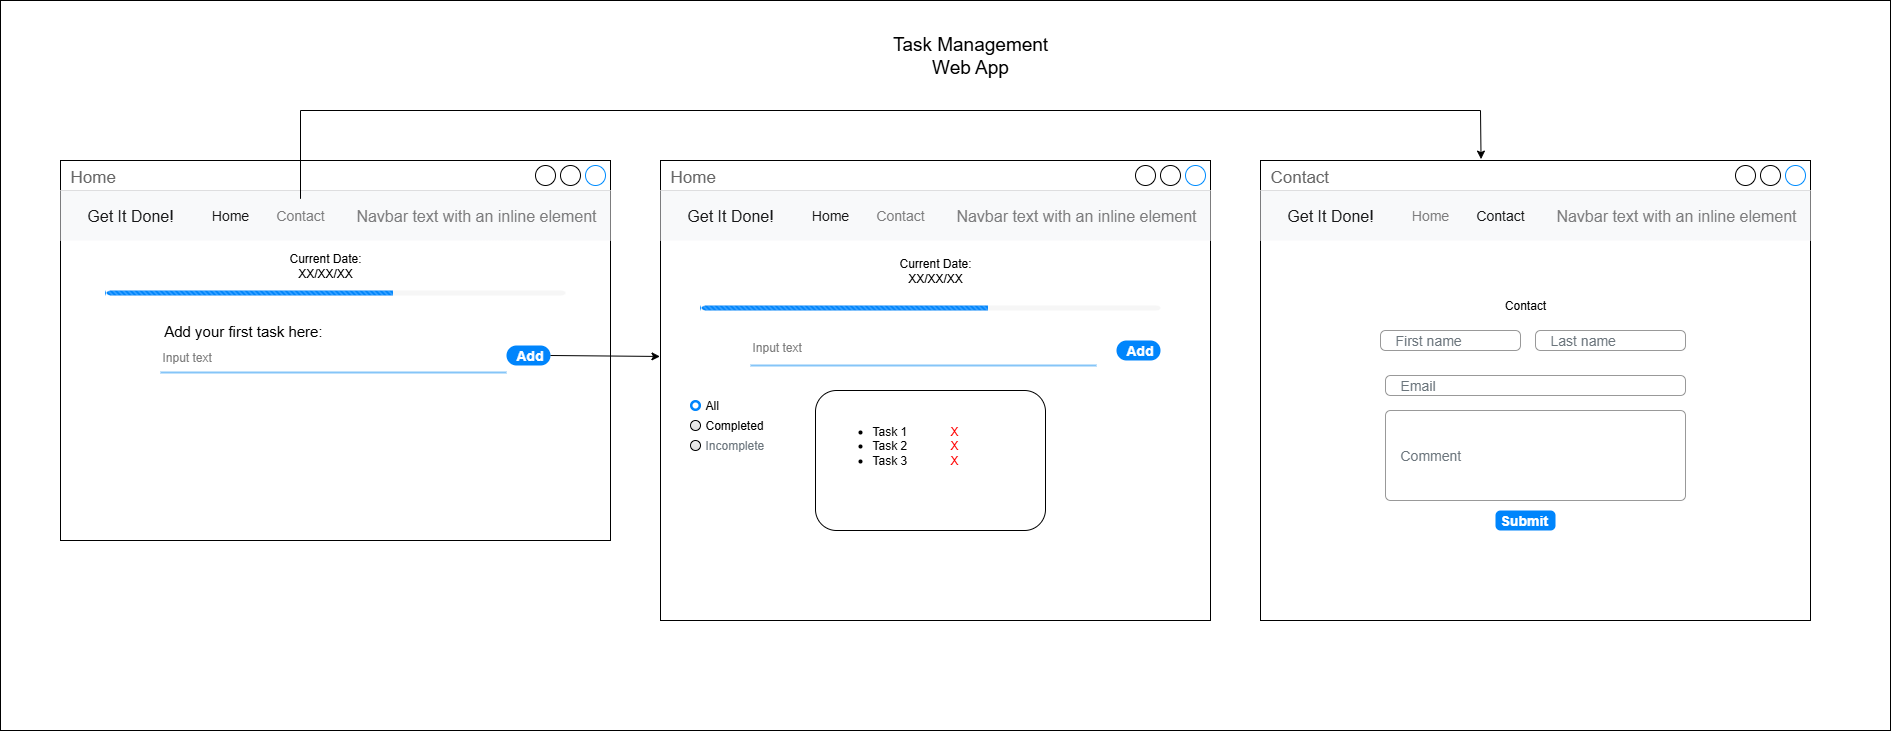

The diagram above was exported from draw.io. Its source (the exported page's mxGraphModel, read from the mxfile embedded in the PNG):
<mxGraphModel dx="2182" dy="1209" grid="1" gridSize="10" guides="1" tooltips="1" connect="1" arrows="1" fold="1" page="1" pageScale="1" pageWidth="850" pageHeight="1100" math="0" shadow="0">
  <root>
    <mxCell id="0" />
    <mxCell id="1" parent="0" />
    <mxCell id="T1QSTFbDjLjyuy1W6l_v-1" value="Home" style="strokeWidth=1;shadow=0;dashed=0;align=center;html=1;shape=mxgraph.mockup.containers.window;align=left;verticalAlign=top;spacingLeft=8;strokeColor2=#008cff;strokeColor3=#c4c4c4;fontColor=#666666;mainText=;fontSize=17;labelBackgroundColor=none;whiteSpace=wrap;" vertex="1" parent="1">
      <mxGeometry x="150" y="220" width="550" height="380" as="geometry" />
    </mxCell>
    <mxCell id="T1QSTFbDjLjyuy1W6l_v-7" value="Navbar text with an inline element" style="html=1;shadow=0;dashed=0;fillColor=#F8F9FA;strokeColor=none;fontSize=16;fontColor=#7C7C7D;align=right;spacing=15;" vertex="1" parent="1">
      <mxGeometry x="150" y="250" width="550" height="50" as="geometry" />
    </mxCell>
    <mxCell id="T1QSTFbDjLjyuy1W6l_v-8" value="" style="swimlane;shape=mxgraph.bootstrap.anchor;strokeColor=none;fillColor=none;fontColor=#0085FC;fontStyle=0;childLayout=stackLayout;horizontal=0;startSize=0;horizontalStack=1;resizeParent=1;resizeParentMax=0;resizeLast=0;collapsible=0;marginBottom=0;whiteSpace=wrap;html=1;resizeWidth=0;" vertex="1" parent="T1QSTFbDjLjyuy1W6l_v-7">
      <mxGeometry y="8.333333333333334" width="280" height="33.333333333333336" as="geometry" />
    </mxCell>
    <mxCell id="T1QSTFbDjLjyuy1W6l_v-9" value="Get It Done!" style="text;strokeColor=none;align=center;verticalAlign=middle;spacingLeft=10;spacingRight=10;points=[[0,0.5],[1,0.5]];portConstraint=eastwest;rotatable=0;whiteSpace=wrap;html=1;fillColor=none;fontColor=#181819;fontSize=16;" vertex="1" parent="T1QSTFbDjLjyuy1W6l_v-8">
      <mxGeometry width="140" height="33.333333333333336" as="geometry" />
    </mxCell>
    <mxCell id="T1QSTFbDjLjyuy1W6l_v-10" value="Home" style="text;strokeColor=none;align=center;verticalAlign=middle;spacingLeft=10;spacingRight=10;points=[[0,0.5],[1,0.5]];portConstraint=eastwest;rotatable=0;whiteSpace=wrap;html=1;fillColor=none;fontColor=#181819;fontSize=14;" vertex="1" parent="T1QSTFbDjLjyuy1W6l_v-8">
      <mxGeometry x="140" width="60" height="33.333333333333336" as="geometry" />
    </mxCell>
    <mxCell id="T1QSTFbDjLjyuy1W6l_v-11" value="Contact" style="text;strokeColor=none;align=center;verticalAlign=middle;spacingLeft=10;spacingRight=10;points=[[0,0.5],[1,0.5]];portConstraint=eastwest;rotatable=0;whiteSpace=wrap;html=1;fillColor=none;fontColor=#7C7C7D;fontSize=14;" vertex="1" parent="T1QSTFbDjLjyuy1W6l_v-8">
      <mxGeometry x="200" width="80" height="33.333333333333336" as="geometry" />
    </mxCell>
    <mxCell id="T1QSTFbDjLjyuy1W6l_v-13" value="Current Date:&lt;div&gt;XX/XX/XX&lt;/div&gt;" style="text;html=1;align=center;verticalAlign=middle;whiteSpace=wrap;rounded=0;" vertex="1" parent="1">
      <mxGeometry x="370" y="310" width="90" height="30" as="geometry" />
    </mxCell>
    <mxCell id="T1QSTFbDjLjyuy1W6l_v-14" value="&lt;font style=&quot;font-size: 15px;&quot;&gt;Add your first task here:&amp;nbsp;&lt;/font&gt;" style="text;html=1;align=center;verticalAlign=middle;whiteSpace=wrap;rounded=0;" vertex="1" parent="1">
      <mxGeometry x="250" y="375" width="170" height="30" as="geometry" />
    </mxCell>
    <mxCell id="T1QSTFbDjLjyuy1W6l_v-15" value="&lt;font style=&quot;color: rgb(125, 125, 125); font-size: 12px;&quot;&gt;Input text&lt;/font&gt;" style="text;fontSize=16;verticalAlign=middle;strokeColor=none;fillColor=none;whiteSpace=wrap;html=1;" vertex="1" parent="1">
      <mxGeometry x="250" y="400" width="346" height="30" as="geometry" />
    </mxCell>
    <mxCell id="T1QSTFbDjLjyuy1W6l_v-16" value="" style="dashed=0;shape=line;strokeWidth=2;noLabel=1;strokeColor=#0C8CF2;opacity=50;" vertex="1" parent="1">
      <mxGeometry x="250" y="427" width="346" height="10" as="geometry" />
    </mxCell>
    <mxCell id="T1QSTFbDjLjyuy1W6l_v-17" value="Add" style="rounded=1;whiteSpace=wrap;html=1;arcSize=50;strokeColor=none;strokeWidth=1;fillColor=#0085FC;fontColor=#FFFFFF;whiteSpace=wrap;align=left;verticalAlign=middle;spacingLeft=0;fontStyle=1;fontSize=14;spacing=10;" vertex="1" parent="1">
      <mxGeometry x="596" y="405" width="44" height="20" as="geometry" />
    </mxCell>
    <mxCell id="T1QSTFbDjLjyuy1W6l_v-19" value="" style="endArrow=classic;html=1;rounded=0;exitX=1;exitY=0.5;exitDx=0;exitDy=0;entryX=-0.001;entryY=0.426;entryDx=0;entryDy=0;entryPerimeter=0;" edge="1" parent="1" source="T1QSTFbDjLjyuy1W6l_v-17" target="T1QSTFbDjLjyuy1W6l_v-36">
      <mxGeometry width="50" height="50" relative="1" as="geometry">
        <mxPoint x="770" y="460" as="sourcePoint" />
        <mxPoint x="790" y="410" as="targetPoint" />
      </mxGeometry>
    </mxCell>
    <mxCell id="T1QSTFbDjLjyuy1W6l_v-36" value="Home" style="strokeWidth=1;shadow=0;dashed=0;align=center;html=1;shape=mxgraph.mockup.containers.window;align=left;verticalAlign=top;spacingLeft=8;strokeColor2=#008cff;strokeColor3=#c4c4c4;fontColor=#666666;mainText=;fontSize=17;labelBackgroundColor=none;whiteSpace=wrap;" vertex="1" parent="1">
      <mxGeometry x="750" y="220" width="550" height="460" as="geometry" />
    </mxCell>
    <mxCell id="T1QSTFbDjLjyuy1W6l_v-37" value="Navbar text with an inline element" style="html=1;shadow=0;dashed=0;fillColor=#F8F9FA;strokeColor=none;fontSize=16;fontColor=#7C7C7D;align=right;spacing=15;" vertex="1" parent="1">
      <mxGeometry x="750" y="250" width="550" height="50" as="geometry" />
    </mxCell>
    <mxCell id="T1QSTFbDjLjyuy1W6l_v-38" value="" style="swimlane;shape=mxgraph.bootstrap.anchor;strokeColor=none;fillColor=none;fontColor=#0085FC;fontStyle=0;childLayout=stackLayout;horizontal=0;startSize=0;horizontalStack=1;resizeParent=1;resizeParentMax=0;resizeLast=0;collapsible=0;marginBottom=0;whiteSpace=wrap;html=1;resizeWidth=0;" vertex="1" parent="T1QSTFbDjLjyuy1W6l_v-37">
      <mxGeometry y="8.333333333333334" width="280" height="33.333333333333336" as="geometry" />
    </mxCell>
    <mxCell id="T1QSTFbDjLjyuy1W6l_v-39" value="Get It Done!" style="text;strokeColor=none;align=center;verticalAlign=middle;spacingLeft=10;spacingRight=10;points=[[0,0.5],[1,0.5]];portConstraint=eastwest;rotatable=0;whiteSpace=wrap;html=1;fillColor=none;fontColor=#181819;fontSize=16;" vertex="1" parent="T1QSTFbDjLjyuy1W6l_v-38">
      <mxGeometry width="140" height="33.333333333333336" as="geometry" />
    </mxCell>
    <mxCell id="T1QSTFbDjLjyuy1W6l_v-40" value="Home" style="text;strokeColor=none;align=center;verticalAlign=middle;spacingLeft=10;spacingRight=10;points=[[0,0.5],[1,0.5]];portConstraint=eastwest;rotatable=0;whiteSpace=wrap;html=1;fillColor=none;fontColor=#181819;fontSize=14;" vertex="1" parent="T1QSTFbDjLjyuy1W6l_v-38">
      <mxGeometry x="140" width="60" height="33.333333333333336" as="geometry" />
    </mxCell>
    <mxCell id="T1QSTFbDjLjyuy1W6l_v-41" value="Contact" style="text;strokeColor=none;align=center;verticalAlign=middle;spacingLeft=10;spacingRight=10;points=[[0,0.5],[1,0.5]];portConstraint=eastwest;rotatable=0;whiteSpace=wrap;html=1;fillColor=none;fontColor=#7C7C7D;fontSize=14;" vertex="1" parent="T1QSTFbDjLjyuy1W6l_v-38">
      <mxGeometry x="200" width="80" height="33.333333333333336" as="geometry" />
    </mxCell>
    <mxCell id="T1QSTFbDjLjyuy1W6l_v-42" value="Contact" style="strokeWidth=1;shadow=0;dashed=0;align=center;html=1;shape=mxgraph.mockup.containers.window;align=left;verticalAlign=top;spacingLeft=8;strokeColor2=#008cff;strokeColor3=#c4c4c4;fontColor=#666666;mainText=;fontSize=17;labelBackgroundColor=none;whiteSpace=wrap;" vertex="1" parent="1">
      <mxGeometry x="1350" y="220" width="550" height="460" as="geometry" />
    </mxCell>
    <mxCell id="T1QSTFbDjLjyuy1W6l_v-43" value="Navbar text with an inline element" style="html=1;shadow=0;dashed=0;fillColor=#F8F9FA;strokeColor=none;fontSize=16;fontColor=#7C7C7D;align=right;spacing=15;" vertex="1" parent="1">
      <mxGeometry x="1350" y="250" width="550" height="50" as="geometry" />
    </mxCell>
    <mxCell id="T1QSTFbDjLjyuy1W6l_v-44" value="" style="swimlane;shape=mxgraph.bootstrap.anchor;strokeColor=none;fillColor=none;fontColor=#0085FC;fontStyle=0;childLayout=stackLayout;horizontal=0;startSize=0;horizontalStack=1;resizeParent=1;resizeParentMax=0;resizeLast=0;collapsible=0;marginBottom=0;whiteSpace=wrap;html=1;resizeWidth=0;" vertex="1" parent="T1QSTFbDjLjyuy1W6l_v-43">
      <mxGeometry y="8.333333333333334" width="280" height="33.333333333333336" as="geometry" />
    </mxCell>
    <mxCell id="T1QSTFbDjLjyuy1W6l_v-45" value="Get It Done!" style="text;strokeColor=none;align=center;verticalAlign=middle;spacingLeft=10;spacingRight=10;points=[[0,0.5],[1,0.5]];portConstraint=eastwest;rotatable=0;whiteSpace=wrap;html=1;fillColor=none;fontColor=#181819;fontSize=16;" vertex="1" parent="T1QSTFbDjLjyuy1W6l_v-44">
      <mxGeometry width="140" height="33.333333333333336" as="geometry" />
    </mxCell>
    <mxCell id="T1QSTFbDjLjyuy1W6l_v-46" value="Home" style="text;strokeColor=none;align=center;verticalAlign=middle;spacingLeft=10;spacingRight=10;points=[[0,0.5],[1,0.5]];portConstraint=eastwest;rotatable=0;whiteSpace=wrap;html=1;fillColor=none;fontColor=light-dark(#7c7c7d, #d9d9da);fontSize=14;" vertex="1" parent="T1QSTFbDjLjyuy1W6l_v-44">
      <mxGeometry x="140" width="60" height="33.333333333333336" as="geometry" />
    </mxCell>
    <mxCell id="T1QSTFbDjLjyuy1W6l_v-47" value="Contact" style="text;strokeColor=none;align=center;verticalAlign=middle;spacingLeft=10;spacingRight=10;points=[[0,0.5],[1,0.5]];portConstraint=eastwest;rotatable=0;whiteSpace=wrap;html=1;fillColor=none;fontColor=light-dark(#181819, #838384);fontSize=14;" vertex="1" parent="T1QSTFbDjLjyuy1W6l_v-44">
      <mxGeometry x="200" width="80" height="33.333333333333336" as="geometry" />
    </mxCell>
    <mxCell id="T1QSTFbDjLjyuy1W6l_v-54" value="Current Date:&lt;div&gt;XX/XX/XX&lt;/div&gt;" style="text;html=1;align=center;verticalAlign=middle;whiteSpace=wrap;rounded=0;" vertex="1" parent="1">
      <mxGeometry x="980" y="315" width="90" height="30" as="geometry" />
    </mxCell>
    <mxCell id="T1QSTFbDjLjyuy1W6l_v-55" value="&lt;font style=&quot;color: rgb(125, 125, 125); font-size: 12px;&quot;&gt;Input text&lt;/font&gt;" style="text;fontSize=16;verticalAlign=middle;strokeColor=none;fillColor=none;whiteSpace=wrap;html=1;" vertex="1" parent="1">
      <mxGeometry x="840" y="390" width="346" height="30" as="geometry" />
    </mxCell>
    <mxCell id="T1QSTFbDjLjyuy1W6l_v-56" value="Add" style="rounded=1;whiteSpace=wrap;html=1;arcSize=50;strokeColor=none;strokeWidth=1;fillColor=#0085FC;fontColor=#FFFFFF;whiteSpace=wrap;align=left;verticalAlign=middle;spacingLeft=0;fontStyle=1;fontSize=14;spacing=10;" vertex="1" parent="1">
      <mxGeometry x="1206" y="400" width="44" height="20" as="geometry" />
    </mxCell>
    <mxCell id="T1QSTFbDjLjyuy1W6l_v-57" value="First name" style="html=1;shadow=0;dashed=0;shape=mxgraph.bootstrap.rrect;rSize=5;fillColor=none;strokeColor=#999999;align=left;spacing=15;fontSize=14;fontColor=#6C767D;" vertex="1" parent="1">
      <mxGeometry x="1470" y="390" width="140" height="20" as="geometry" />
    </mxCell>
    <mxCell id="T1QSTFbDjLjyuy1W6l_v-58" value="Last name" style="html=1;shadow=0;dashed=0;shape=mxgraph.bootstrap.rrect;rSize=5;fillColor=none;strokeColor=#999999;align=left;spacing=15;fontSize=14;fontColor=#6C767D;" vertex="1" parent="1">
      <mxGeometry x="1625" y="390" width="150" height="20" as="geometry" />
    </mxCell>
    <mxCell id="T1QSTFbDjLjyuy1W6l_v-59" value="Contact" style="text;html=1;align=center;verticalAlign=middle;whiteSpace=wrap;rounded=0;" vertex="1" parent="1">
      <mxGeometry x="1585" y="350" width="60" height="30" as="geometry" />
    </mxCell>
    <mxCell id="T1QSTFbDjLjyuy1W6l_v-61" value="&lt;ul&gt;&lt;li&gt;Task 1&amp;nbsp; &amp;nbsp; &amp;nbsp; &amp;nbsp; &amp;nbsp; &amp;nbsp; &lt;font style=&quot;color: rgb(255, 51, 51);&quot;&gt;&amp;nbsp;&lt;/font&gt;&lt;font style=&quot;color: rgb(255, 0, 0);&quot;&gt;X&lt;/font&gt;&amp;nbsp; &amp;nbsp;&lt;/li&gt;&lt;li&gt;Task&amp;nbsp;2&amp;nbsp; &amp;nbsp; &amp;nbsp; &amp;nbsp; &amp;nbsp; &amp;nbsp; &amp;nbsp;&lt;font style=&quot;color: rgb(255, 0, 0);&quot;&gt;X&lt;/font&gt;&lt;/li&gt;&lt;li&gt;Task&amp;nbsp;3&amp;nbsp; &amp;nbsp; &amp;nbsp; &amp;nbsp; &amp;nbsp; &amp;nbsp; &amp;nbsp;&lt;font style=&quot;color: rgb(255, 0, 0);&quot;&gt;X&lt;/font&gt;&lt;/li&gt;&lt;/ul&gt;" style="text;strokeColor=none;fillColor=none;html=1;whiteSpace=wrap;verticalAlign=middle;overflow=hidden;" vertex="1" parent="1">
      <mxGeometry x="920" y="460" width="200" height="90" as="geometry" />
    </mxCell>
    <mxCell id="T1QSTFbDjLjyuy1W6l_v-63" value="" style="endArrow=classic;html=1;rounded=0;entryX=0.401;entryY=-0.003;entryDx=0;entryDy=0;entryPerimeter=0;" edge="1" parent="1" source="T1QSTFbDjLjyuy1W6l_v-11" target="T1QSTFbDjLjyuy1W6l_v-42">
      <mxGeometry width="50" height="50" relative="1" as="geometry">
        <mxPoint x="1400" y="430" as="sourcePoint" />
        <mxPoint x="2190" y="210" as="targetPoint" />
        <Array as="points">
          <mxPoint x="390" y="170" />
          <mxPoint x="1570" y="170" />
        </Array>
      </mxGeometry>
    </mxCell>
    <mxCell id="T1QSTFbDjLjyuy1W6l_v-64" value="Task Management Web App" style="text;html=1;align=center;verticalAlign=middle;whiteSpace=wrap;rounded=0;fontSize=19;" vertex="1" parent="1">
      <mxGeometry x="980" y="100" width="160" height="30" as="geometry" />
    </mxCell>
    <mxCell id="T1QSTFbDjLjyuy1W6l_v-76" value="" style="html=1;shadow=0;dashed=0;shape=mxgraph.bootstrap.rrect;rSize=5;strokeColor=none;fillColor=#f6f6f6;whiteSpace=wrap;" vertex="1" parent="1">
      <mxGeometry x="790" y="365" width="460" height="5" as="geometry" />
    </mxCell>
    <mxCell id="T1QSTFbDjLjyuy1W6l_v-77" value="" style="html=1;shadow=0;dashed=0;shape=mxgraph.bootstrap.leftButtonStriped;fillColor=#0085FC;fontColor=#FFFFFF;whiteSpace=wrap;" vertex="1" parent="T1QSTFbDjLjyuy1W6l_v-76">
      <mxGeometry width="287.5" height="5" as="geometry" />
    </mxCell>
    <mxCell id="T1QSTFbDjLjyuy1W6l_v-78" value="" style="rounded=1;whiteSpace=wrap;html=1;fillColor=none;" vertex="1" parent="1">
      <mxGeometry x="905" y="450" width="230" height="140" as="geometry" />
    </mxCell>
    <mxCell id="T1QSTFbDjLjyuy1W6l_v-79" value="All" style="html=1;shadow=0;dashed=0;shape=mxgraph.bootstrap.radioButton2;labelPosition=right;verticalLabelPosition=middle;align=left;verticalAlign=middle;gradientColor=#DEDEDE;fillColor=#EDEDED;checked=1;spacing=5;checkedFill=#0085FC;checkedStroke=#ffffff;sketch=0;" vertex="1" parent="1">
      <mxGeometry x="780" y="460" width="10" height="10" as="geometry" />
    </mxCell>
    <mxCell id="T1QSTFbDjLjyuy1W6l_v-80" value="Completed" style="html=1;shadow=0;dashed=0;shape=mxgraph.bootstrap.radioButton2;labelPosition=right;verticalLabelPosition=middle;align=left;verticalAlign=middle;gradientColor=#DEDEDE;fillColor=#EDEDED;checked=0;spacing=5;checkedFill=#0085FC;checkedStroke=#ffffff;sketch=0;" vertex="1" parent="1">
      <mxGeometry x="780" y="480" width="10" height="10" as="geometry" />
    </mxCell>
    <mxCell id="T1QSTFbDjLjyuy1W6l_v-81" value="Incomplete" style="html=1;shadow=0;dashed=0;shape=mxgraph.bootstrap.radioButton2;labelPosition=right;verticalLabelPosition=middle;align=left;verticalAlign=middle;gradientColor=#DEDEDE;fillColor=#EDEDED;checked=0;spacing=5;fontColor=#6C767D;checkedFill=#0085FC;checkedStroke=#ffffff;sketch=0;" vertex="1" parent="1">
      <mxGeometry x="780" y="500" width="10" height="10" as="geometry" />
    </mxCell>
    <mxCell id="T1QSTFbDjLjyuy1W6l_v-82" value="Email" style="html=1;shadow=0;dashed=0;shape=mxgraph.bootstrap.rrect;rSize=5;fillColor=none;strokeColor=#999999;align=left;spacing=15;fontSize=14;fontColor=#6C767D;" vertex="1" parent="1">
      <mxGeometry x="1475" y="435" width="300" height="20" as="geometry" />
    </mxCell>
    <mxCell id="T1QSTFbDjLjyuy1W6l_v-83" value="&lt;div style=&quot;&quot;&gt;&lt;span style=&quot;background-color: transparent; color: light-dark(rgb(108, 118, 125), rgb(131, 139, 145));&quot;&gt;Comment&lt;/span&gt;&lt;/div&gt;" style="html=1;shadow=0;dashed=0;shape=mxgraph.bootstrap.rrect;rSize=5;fillColor=none;strokeColor=#999999;align=left;spacing=15;fontSize=14;fontColor=#6C767D;" vertex="1" parent="1">
      <mxGeometry x="1475" y="470" width="300" height="90" as="geometry" />
    </mxCell>
    <mxCell id="T1QSTFbDjLjyuy1W6l_v-84" value="Submit" style="html=1;shadow=0;dashed=0;shape=mxgraph.bootstrap.rrect;rSize=5;strokeColor=none;strokeWidth=1;fillColor=#0085FC;fontColor=#FFFFFF;whiteSpace=wrap;align=left;verticalAlign=middle;spacingLeft=0;fontStyle=1;fontSize=14;spacing=5;" vertex="1" parent="1">
      <mxGeometry x="1585" y="570" width="60" height="20" as="geometry" />
    </mxCell>
    <mxCell id="T1QSTFbDjLjyuy1W6l_v-87" value="" style="html=1;shadow=0;dashed=0;shape=mxgraph.bootstrap.rrect;rSize=5;strokeColor=none;fillColor=#f6f6f6;whiteSpace=wrap;" vertex="1" parent="1">
      <mxGeometry x="195" y="350" width="460" height="5" as="geometry" />
    </mxCell>
    <mxCell id="T1QSTFbDjLjyuy1W6l_v-88" value="" style="html=1;shadow=0;dashed=0;shape=mxgraph.bootstrap.leftButtonStriped;fillColor=#0085FC;fontColor=#FFFFFF;whiteSpace=wrap;" vertex="1" parent="T1QSTFbDjLjyuy1W6l_v-87">
      <mxGeometry width="287.5" height="5" as="geometry" />
    </mxCell>
    <mxCell id="T1QSTFbDjLjyuy1W6l_v-89" value="" style="dashed=0;shape=line;strokeWidth=2;noLabel=1;strokeColor=#0C8CF2;opacity=50;" vertex="1" parent="1">
      <mxGeometry x="840" y="420" width="346" height="10" as="geometry" />
    </mxCell>
    <mxCell id="T1QSTFbDjLjyuy1W6l_v-92" value="" style="rounded=0;whiteSpace=wrap;html=1;fillColor=none;" vertex="1" parent="1">
      <mxGeometry x="90" y="60" width="1890" height="730" as="geometry" />
    </mxCell>
  </root>
</mxGraphModel>